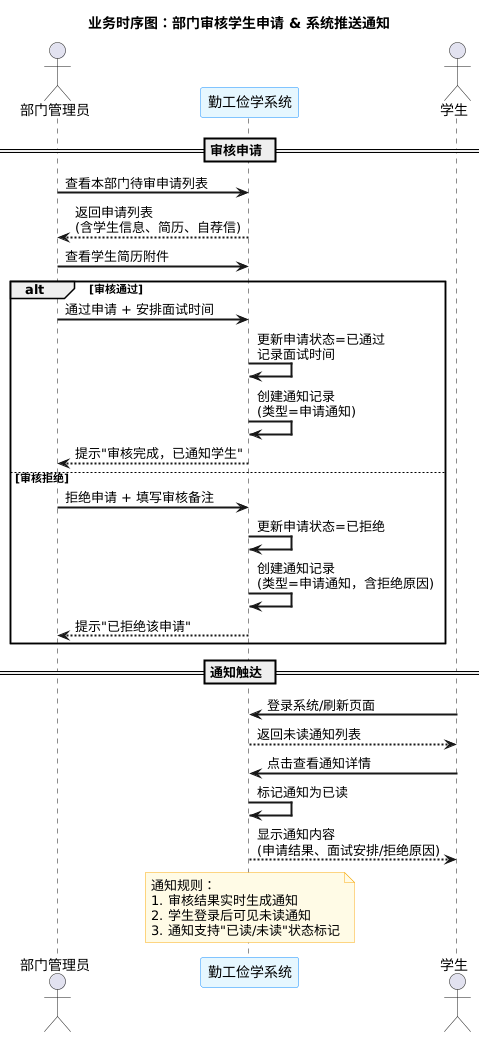

The diagram above was rendered by PlantUML. Its source (embedded in the PNG):
@startuml
skinparam sequenceParticipantBorderColor #1890ff
skinparam sequenceParticipantBackgroundColor #e6f7ff
skinparam sequenceArrowThickness 2
skinparam noteBorderColor #faad14
skinparam noteBackgroundColor #fffbe6

title 业务时序图：部门审核学生申请 & 系统推送通知

actor "部门管理员" as DeptAdmin
participant "勤工俭学系统" as System
actor "学生" as Student

== 审核申请 ==
DeptAdmin -> System: 查看本部门待审申请列表
System --> DeptAdmin: 返回申请列表\n(含学生信息、简历、自荐信)
DeptAdmin -> System: 查看学生简历附件

alt 审核通过
    DeptAdmin -> System: 通过申请 + 安排面试时间
    System -> System: 更新申请状态=已通过\n记录面试时间
    System -> System: 创建通知记录\n(类型=申请通知)
    System --> DeptAdmin: 提示"审核完成，已通知学生"
else 审核拒绝
    DeptAdmin -> System: 拒绝申请 + 填写审核备注
    System -> System: 更新申请状态=已拒绝
    System -> System: 创建通知记录\n(类型=申请通知，含拒绝原因)
    System --> DeptAdmin: 提示"已拒绝该申请"
end

== 通知触达 ==
Student -> System: 登录系统/刷新页面
System --> Student: 返回未读通知列表
Student -> System: 点击查看通知详情
System -> System: 标记通知为已读
System --> Student: 显示通知内容\n(申请结果、面试安排/拒绝原因)

note over System
  通知规则：
  1. 审核结果实时生成通知
  2. 学生登录后可见未读通知
  3. 通知支持"已读/未读"状态标记
end note
@enduml